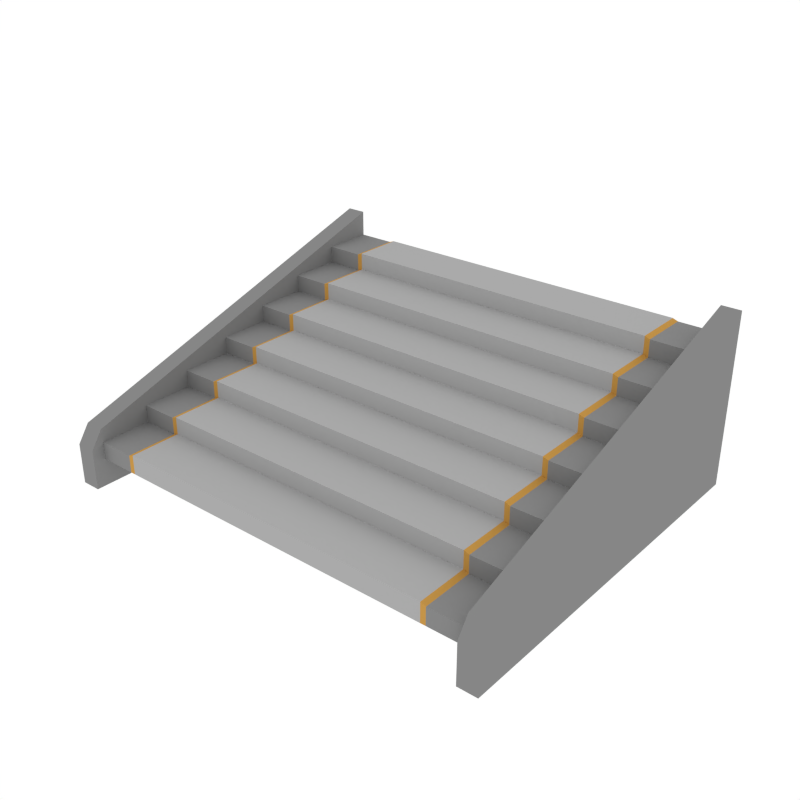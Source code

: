 # Source: Staircase.blend  (saved by Blender 2.79.0; exported with 4.5.12 LTS)
import bpy
from mathutils import Matrix  # noqa: F401  (used for matrix-valued properties, if any)

bpy.ops.wm.read_factory_settings(use_empty=True)
scene = bpy.context.scene
scene.name = 'Scene'

# ---- collections
col_collection_1 = bpy.data.collections.new('Collection 1'); scene.collection.children.link(col_collection_1)

# ---- materials (node trees are filled in below, after node groups)
mat_main = bpy.data.materials.new('Main')
mat_main.alpha_threshold = 0.0
mat_main.diffuse_color = (0.402, 0.402, 0.402, 1.0)
mat_main.roughness = 0.5
mat_accent = bpy.data.materials.new('Accent')
mat_accent.alpha_threshold = 0.0
mat_accent.diffuse_color = (0.5596, 0.2977, 0.06679, 1.0)
mat_accent.roughness = 0.5
mat_darkgrey = bpy.data.materials.new('DarkGrey')
mat_darkgrey.alpha_threshold = 0.0
mat_darkgrey.diffuse_color = (0.2395, 0.2395, 0.2395, 1.0)
mat_darkgrey.roughness = 0.5

# ---- node groups
ng_auto_smooth = bpy.data.node_groups.new('Auto Smooth', 'GeometryNodeTree')
_s = ng_auto_smooth.interface.new_socket(name='Geometry', in_out='OUTPUT', socket_type='NodeSocketGeometry')
_s = ng_auto_smooth.interface.new_socket(name='Geometry', in_out='INPUT', socket_type='NodeSocketGeometry')
_s = ng_auto_smooth.interface.new_socket(name='Angle', in_out='INPUT', socket_type='NodeSocketFloat')
_s.subtype = 'ANGLE'
_s.min_value = 0.0
_s.max_value = 3.142
ng_auto_smooth.is_modifier = True
_N = ng_auto_smooth.nodes; _L = ng_auto_smooth.links
n0 = _N.new('NodeGroupOutput'); n0.name = 'Group Output'; n0.location = (480, -100)
n1 = _N.new('NodeGroupInput'); n1.name = 'Group Input'; n1.location = (-420, -300)
n2 = _N.new('NodeGroupInput'); n2.name = 'Group Input.001'; n2.location = (-60, -100)
n3 = _N.new('GeometryNodeSetShadeSmooth'); n3.name = 'Set Shade Smooth'; n3.location = (120, -100)
n3.domain = 'EDGE'
n4 = _N.new('GeometryNodeSetShadeSmooth'); n4.name = 'Set Shade Smooth.001'; n4.location = (300, -100)
n5 = _N.new('GeometryNodeInputMeshEdgeAngle'); n5.name = 'Edge Angle'; n5.location = (-420, -220)
n6 = _N.new('GeometryNodeInputEdgeSmooth'); n6.name = 'Is Edge Smooth'; n6.location = (-60, -160)
n7 = _N.new('GeometryNodeInputShadeSmooth'); n7.name = 'Is Face Smooth'; n7.location = (-240, -340)
n8 = _N.new('FunctionNodeBooleanMath'); n8.name = 'Boolean Math'; n8.location = (-60, -220)
n9 = _N.new('FunctionNodeCompare'); n9.name = 'Compare'; n9.location = (-240, -180)
n9.operation = 'LESS_EQUAL'
_L.new(n5.outputs[0], n9.inputs[0])
_L.new(n4.outputs[0], n0.inputs[0])
_L.new(n1.outputs[1], n9.inputs[1])
_L.new(n9.outputs[0], n8.inputs[0])
_L.new(n7.outputs[0], n8.inputs[1])
_L.new(n2.outputs[0], n3.inputs[0])
_L.new(n6.outputs[0], n3.inputs[1])
_L.new(n3.outputs[0], n4.inputs[0])
_L.new(n8.outputs[0], n3.inputs[2])
n0.is_active_output = True

# ---- material node trees

# ---- world
world_world = bpy.data.worlds.new('World'); scene.world = world_world
world_world.color = (1.0, 1.0, 1.0)
world_world.use_sun_shadow = False
world_world.sun_shadow_jitter_overblur = 0.0
world_world.cycles.sampling_method = 'NONE'
world_world.cycles.sample_map_resolution = 256

# ---- meshes
me_plane_319 = bpy.data.meshes.new('Plane.319')
me_plane_319.from_pydata([(1.775, -5.486e-07, -0.145), (-1.775, 6.082e-07, -0.145), (1.775, -0.4299, -0.145), (-1.775, -0.4299, -0.145), (1.413, -4.305e-07, -0.145), (-1.413, 4.901e-07, -0.145), (1.413, -0.4299, -0.145), (-1.413, -0.4299, -0.145), (1.775, -5.486e-07, 0.0), (-1.775, 6.082e-07, 0.0), (1.775, -0.4299, 0.0), (-1.775, -0.4299, 0.0), (1.413, -4.305e-07, 0.0), (-1.413, 4.901e-07, 0.0), (1.413, -0.4299, 0.0), (-1.413, -0.4299, 0.0), (1.369, -4.161e-07, -0.145), (-1.369, 4.757e-07, -0.145), (1.369, -0.4299, -0.145), (-1.369, -0.4299, -0.145), (1.369, -4.161e-07, 0.0161), (-1.369, 4.757e-07, 0.0161), (1.369, -0.4299, 0.0161), (-1.369, -0.4299, 0.0161), (1.775, -0.4299, -0.29), (-1.775, -0.4299, -0.29), (1.775, -0.8598, -0.29), (-1.775, -0.8598, -0.29), (1.413, -0.4299, -0.29), (-1.413, -0.4299, -0.29), (1.413, -0.8598, -0.29), (-1.413, -0.8598, -0.29), (1.775, -0.4299, -0.145), (-1.775, -0.4299, -0.145), (1.775, -0.8598, -0.145), (-1.775, -0.8598, -0.145), (1.413, -0.4299, -0.145), (-1.413, -0.4299, -0.145), (1.413, -0.8598, -0.145), (-1.413, -0.8598, -0.145), (1.369, -0.4299, -0.29), (-1.369, -0.4299, -0.29), (1.369, -0.8598, -0.29), (-1.369, -0.8598, -0.29), (1.369, -0.4299, -0.1289), (-1.369, -0.4299, -0.1289), (1.369, -0.8598, -0.1289), (-1.369, -0.8598, -0.1289), (1.775, -0.8598, -0.435), (-1.775, -0.8598, -0.435), (1.775, -1.29, -0.435), (-1.775, -1.29, -0.435), (1.413, -0.8598, -0.435), (-1.413, -0.8598, -0.435), (1.413, -1.29, -0.435), (-1.413, -1.29, -0.435), (1.775, -0.8598, -0.29), (-1.775, -0.8598, -0.29), (1.775, -1.29, -0.29), (-1.775, -1.29, -0.29), (1.413, -0.8598, -0.29), (-1.413, -0.8598, -0.29), (1.413, -1.29, -0.29), (-1.413, -1.29, -0.29), (1.369, -0.8598, -0.435), (-1.369, -0.8598, -0.435), (1.369, -1.29, -0.435), (-1.369, -1.29, -0.435), (1.369, -0.8598, -0.2739), (-1.369, -0.8598, -0.2739), (1.369, -1.29, -0.2739), (-1.369, -1.29, -0.2739), (1.775, -1.29, -0.58), (-1.775, -1.29, -0.58), (1.775, -1.72, -0.58), (-1.775, -1.72, -0.58), (1.413, -1.29, -0.58), (-1.413, -1.29, -0.58), (1.413, -1.72, -0.58), (-1.413, -1.72, -0.58), (1.775, -1.29, -0.435), (-1.775, -1.29, -0.435), (1.775, -1.72, -0.435), (-1.775, -1.72, -0.435), (1.413, -1.29, -0.435), (-1.413, -1.29, -0.435), (1.413, -1.72, -0.435), (-1.413, -1.72, -0.435), (1.369, -1.29, -0.58), (-1.369, -1.29, -0.58), (1.369, -1.72, -0.58), (-1.369, -1.72, -0.58), (1.369, -1.29, -0.4189), (-1.369, -1.29, -0.4189), (1.369, -1.72, -0.4189), (-1.369, -1.72, -0.4189), (1.775, -1.72, -0.725), (-1.775, -1.72, -0.725), (1.775, -2.149, -0.725), (-1.775, -2.149, -0.725), (1.413, -1.72, -0.725), (-1.413, -1.72, -0.725), (1.413, -2.149, -0.725), (-1.413, -2.149, -0.725), (1.775, -1.72, -0.58), (-1.775, -1.72, -0.58), (1.775, -2.149, -0.58), (-1.775, -2.149, -0.58), (1.413, -1.72, -0.58), (-1.413, -1.72, -0.58), (1.413, -2.149, -0.58), (-1.413, -2.149, -0.58), (1.369, -1.72, -0.725), (-1.369, -1.72, -0.725), (1.369, -2.149, -0.725), (-1.369, -2.149, -0.725), (1.369, -1.72, -0.5639), (-1.369, -1.72, -0.5639), (1.369, -2.149, -0.5639), (-1.369, -2.149, -0.5639), (1.775, -2.149, -0.87), (-1.775, -2.149, -0.87), (1.775, -2.579, -0.87), (-1.775, -2.579, -0.87), (1.413, -2.149, -0.87), (-1.413, -2.149, -0.87), (1.413, -2.579, -0.87), (-1.413, -2.579, -0.87), (1.775, -2.149, -0.725), (-1.775, -2.149, -0.725), (1.775, -2.579, -0.725), (-1.775, -2.579, -0.725), (1.413, -2.149, -0.725), (-1.413, -2.149, -0.725), (1.413, -2.579, -0.725), (-1.413, -2.579, -0.725), (1.369, -2.149, -0.87), (-1.369, -2.149, -0.87), (1.369, -2.579, -0.87), (-1.369, -2.579, -0.87), (1.369, -2.149, -0.7089), (-1.369, -2.149, -0.7089), (1.369, -2.579, -0.7089), (-1.369, -2.579, -0.7089), (1.775, -2.579, -1.015), (-1.775, -2.579, -1.015), (1.775, -3.009, -1.015), (-1.775, -3.009, -1.015), (1.413, -2.579, -1.015), (-1.413, -2.579, -1.015), (1.413, -3.009, -1.015), (-1.413, -3.009, -1.015), (1.775, -2.579, -0.87), (-1.775, -2.579, -0.87), (1.775, -3.009, -0.87), (-1.775, -3.009, -0.87), (1.413, -2.579, -0.87), (-1.413, -2.579, -0.87), (1.413, -3.009, -0.87), (-1.413, -3.009, -0.87), (1.369, -2.579, -1.015), (-1.369, -2.579, -1.015), (1.369, -3.009, -1.015), (-1.369, -3.009, -1.015), (1.369, -2.579, -0.8539), (-1.369, -2.579, -0.8539), (1.369, -3.009, -0.8539), (-1.369, -3.009, -0.8539), (-1.728, 5.929e-07, -1.239), (-1.728, -3.112, -1.239), (-1.728, 5.929e-07, 0.2145), (-1.891, 6.46e-07, -1.239), (-1.891, -3.112, -1.239), (-1.891, 6.46e-07, 0.2145), (-1.728, -3.012, -0.7537), (-1.728, -3.112, -0.8998), (-1.891, -3.112, -0.8998), (-1.891, -3.012, -0.7537), (1.728, -5.333e-07, -1.239), (1.728, -3.112, -1.239), (1.728, -5.333e-07, 0.2145), (1.891, -5.864e-07, -1.239), (1.891, -3.112, -1.239), (1.891, -5.864e-07, 0.2145), (1.728, -3.012, -0.7537), (1.728, -3.112, -0.8998), (1.891, -3.112, -0.8998), (1.891, -3.012, -0.7537)], [], [(7, 3, 1, 5), (2, 6, 4, 0), (19, 7, 5, 17), (15, 13, 9, 11), (10, 8, 12, 14), (23, 21, 13, 15), (5, 1, 9, 13), (3, 7, 15, 11), (0, 4, 12, 8), (17, 5, 13, 21), (6, 2, 10, 14), (18, 6, 14, 22), (7, 19, 23, 15), (19, 18, 22, 23), (4, 16, 20, 12), (16, 17, 21, 20), (14, 12, 20, 22), (22, 20, 21, 23), (6, 18, 16, 4), (18, 19, 17, 16), (31, 27, 25, 29), (26, 30, 28, 24), (43, 31, 29, 41), (39, 37, 33, 35), (34, 32, 36, 38), (47, 45, 37, 39), (29, 25, 33, 37), (27, 31, 39, 35), (24, 28, 36, 32), (41, 29, 37, 45), (30, 26, 34, 38), (42, 30, 38, 46), (31, 43, 47, 39), (43, 42, 46, 47), (28, 40, 44, 36), (40, 41, 45, 44), (38, 36, 44, 46), (46, 44, 45, 47), (30, 42, 40, 28), (42, 43, 41, 40), (55, 51, 49, 53), (50, 54, 52, 48), (67, 55, 53, 65), (63, 61, 57, 59), (58, 56, 60, 62), (71, 69, 61, 63), (53, 49, 57, 61), (51, 55, 63, 59), (48, 52, 60, 56), (65, 53, 61, 69), (54, 50, 58, 62), (66, 54, 62, 70), (55, 67, 71, 63), (67, 66, 70, 71), (52, 64, 68, 60), (64, 65, 69, 68), (62, 60, 68, 70), (70, 68, 69, 71), (54, 66, 64, 52), (66, 67, 65, 64), (79, 75, 73, 77), (74, 78, 76, 72), (91, 79, 77, 89), (87, 85, 81, 83), (82, 80, 84, 86), (95, 93, 85, 87), (77, 73, 81, 85), (75, 79, 87, 83), (72, 76, 84, 80), (89, 77, 85, 93), (78, 74, 82, 86), (90, 78, 86, 94), (79, 91, 95, 87), (91, 90, 94, 95), (76, 88, 92, 84), (88, 89, 93, 92), (86, 84, 92, 94), (94, 92, 93, 95), (78, 90, 88, 76), (90, 91, 89, 88), (103, 99, 97, 101), (98, 102, 100, 96), (115, 103, 101, 113), (111, 109, 105, 107), (106, 104, 108, 110), (119, 117, 109, 111), (101, 97, 105, 109), (99, 103, 111, 107), (96, 100, 108, 104), (113, 101, 109, 117), (102, 98, 106, 110), (114, 102, 110, 118), (103, 115, 119, 111), (115, 114, 118, 119), (100, 112, 116, 108), (112, 113, 117, 116), (110, 108, 116, 118), (118, 116, 117, 119), (102, 114, 112, 100), (114, 115, 113, 112), (127, 123, 121, 125), (122, 126, 124, 120), (139, 127, 125, 137), (135, 133, 129, 131), (130, 128, 132, 134), (143, 141, 133, 135), (125, 121, 129, 133), (123, 127, 135, 131), (120, 124, 132, 128), (137, 125, 133, 141), (126, 122, 130, 134), (138, 126, 134, 142), (127, 139, 143, 135), (139, 138, 142, 143), (124, 136, 140, 132), (136, 137, 141, 140), (134, 132, 140, 142), (142, 140, 141, 143), (126, 138, 136, 124), (138, 139, 137, 136), (151, 147, 145, 149), (146, 150, 148, 144), (163, 151, 149, 161), (159, 157, 153, 155), (154, 152, 156, 158), (167, 165, 157, 159), (149, 145, 153, 157), (147, 151, 159, 155), (144, 148, 156, 152), (161, 149, 157, 165), (150, 146, 154, 158), (162, 150, 158, 166), (151, 163, 167, 159), (163, 162, 166, 167), (148, 160, 164, 156), (160, 161, 165, 164), (158, 156, 164, 166), (166, 164, 165, 167), (150, 162, 160, 148), (162, 163, 161, 160), (169, 175, 176, 172), (170, 168, 171, 173), (168, 169, 172, 171), (171, 172, 176, 177, 173), (168, 170, 174, 175, 169), (174, 177, 176, 175), (174, 170, 173, 177), (179, 182, 186, 185), (180, 183, 181, 178), (178, 181, 182, 179), (181, 183, 187, 186, 182), (178, 179, 185, 184, 180), (184, 185, 186, 187), (184, 187, 183, 180)])
me_plane_319.polygons.foreach_set('material_index', [2, 2, 1, 2, 2, 1, 2, 2, 2, 1, 2, 1, 1, 0, 1, 0, 1, 0, 1, 0, 2, 2, 1, 2, 2, 1, 2, 2, 2, 1, 2, 1, 1, 0, 1, 0, 1, 0, 1, 0, 2, 2, 1, 2, 2, 1, 2, 2, 2, 1, 2, 1, 1, 0, 1, 0, 1, 0, 1, 0, 2, 2, 1, 2, 2, 1, 2, 2, 2, 1, 2, 1, 1, 0, 1, 0, 1, 0, 1, 0, 2, 2, 1, 2, 2, 1, 2, 2, 2, 1, 2, 1, 1, 0, 1, 0, 1, 0, 1, 0, 2, 2, 1, 2, 2, 1, 2, 2, 2, 1, 2, 1, 1, 0, 1, 0, 1, 0, 1, 0, 2, 2, 1, 2, 2, 1, 2, 2, 2, 1, 2, 1, 1, 0, 1, 0, 1, 0, 1, 0, 2, 2, 2, 2, 2, 2, 2, 2, 2, 2, 2, 2, 2, 2])
me_plane_319.materials.append(mat_main)
me_plane_319.materials.append(mat_accent)
me_plane_319.materials.append(mat_darkgrey)
me_plane_319.use_remesh_preserve_volume = False
me_plane_319.use_remesh_preserve_attributes = False
me_plane_319.use_mirror_vertex_groups = False
me_plane_319.update()

# ---- objects
ob_staircase = bpy.data.objects.new('Staircase', me_plane_319)

# ---- transforms, parenting, visibility, modifiers, constraints
ob_staircase.location = (0.0, 0.0, 0.0)
ob_staircase.lineart.crease_threshold = 0.0
_m = ob_staircase.modifiers.new('Auto Smooth', 'NODES')
_m.node_group = ng_auto_smooth
_gi = [s.identifier for s in ng_auto_smooth.interface.items_tree if s.item_type == 'SOCKET' and s.in_out == 'INPUT']
_m[_gi[1]] = 0.5236  # Angle

# ---- collection membership
col_collection_1.objects.link(ob_staircase)

# ---- scene / render settings (as saved in the file)
scene.frame_start = 1; scene.frame_end = 250; scene.frame_set(0)
scene.render.engine = 'CYCLES'
scene.render.resolution_x = 1000
scene.render.resolution_y = 1000
scene.render.dither_intensity = 0.0
scene.cycles.samples = 200
scene.cycles.sampling_pattern = 'TABULATED_SOBOL'
scene.cycles.light_sampling_threshold = 0.0
scene.cycles.use_adaptive_sampling = False
scene.cycles.use_light_tree = False
scene.cycles.caustics_reflective = False
scene.cycles.caustics_refractive = False
scene.cycles.blur_glossy = 0.0
scene.cycles.max_bounces = 2
scene.cycles.pixel_filter_type = 'GAUSSIAN'
scene.cycles.sample_clamp_indirect = 0.0
scene.view_settings.view_transform = 'Standard'
bpy.context.view_layer.update()

# ---- added for rendering (the .blend has no active camera): camera
cam_auto = bpy.data.cameras.new('AutoCamera')
cam_auto.lens = 50.0
cam_auto.sensor_width = 36.0
cam_auto.clip_end = 1000.0
ob_auto_camera = bpy.data.objects.new('AutoCamera', cam_auto)
scene.collection.objects.link(ob_auto_camera)
ob_auto_camera.location = (4.7271, -7.22849, 3.26918)
ob_auto_camera.rotation_euler = (1.09748, -7.21219e-08, 0.694738)
scene.camera = ob_auto_camera
bpy.context.view_layer.update()
